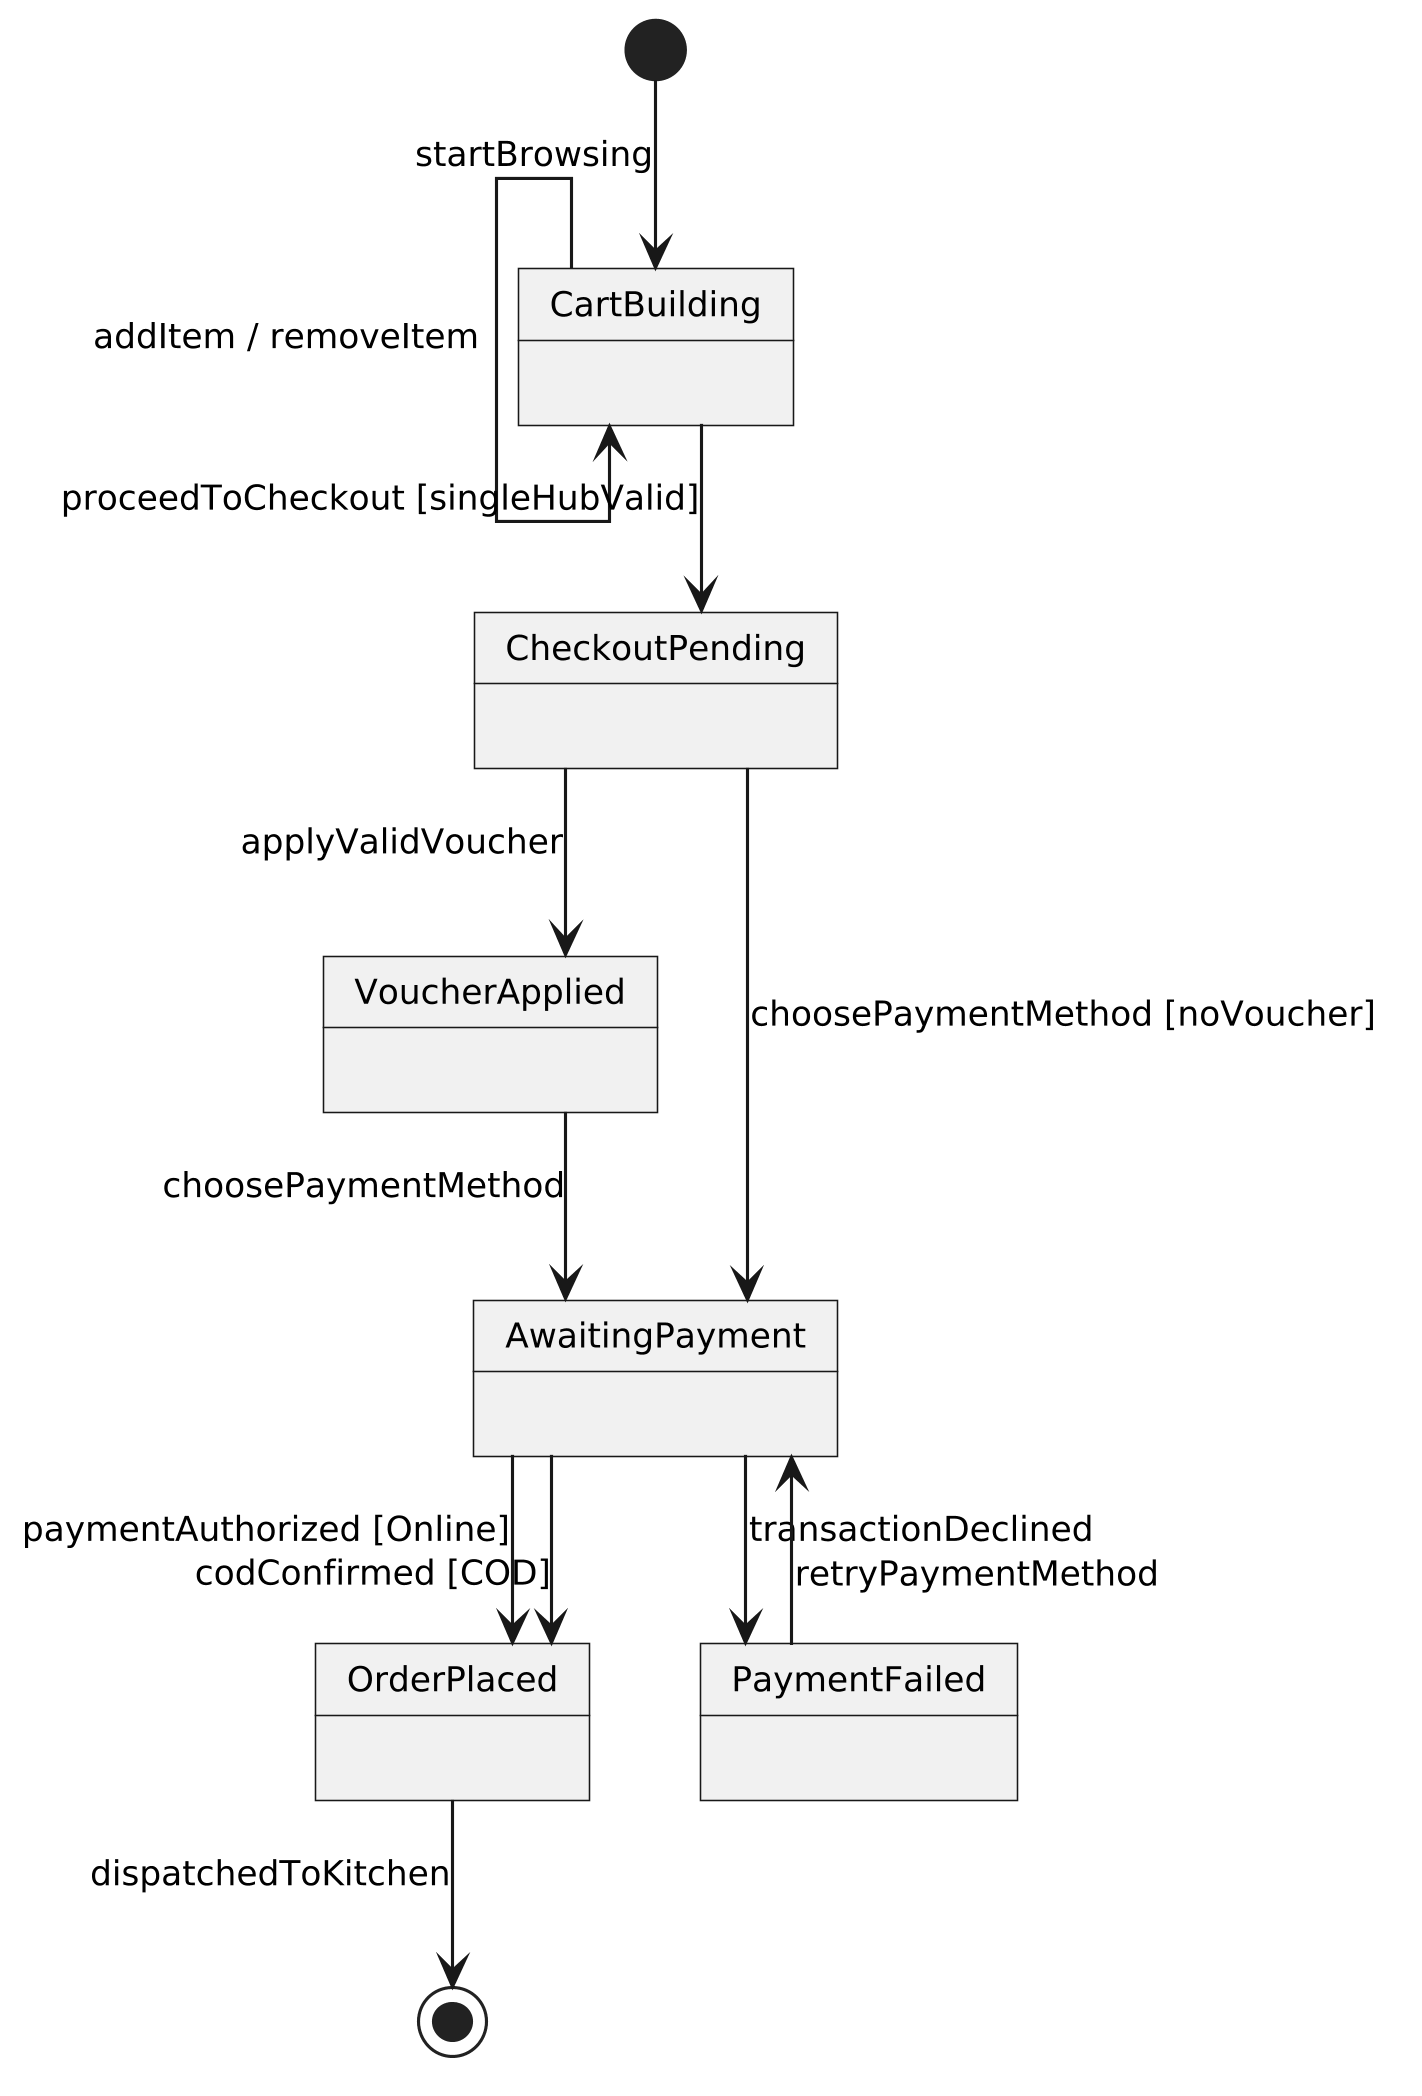

The diagram above was rendered by PlantUML. Its source (embedded in the PNG):
@startuml
skinparam monochrome true
skinparam shadowing false
skinparam backgroundColor #FFFFFF
skinparam defaultFontName Arial
skinparam defaultFontSize 11
skinparam roundCorner 0
skinparam dpi 300
skinparam linetype ortho

[*] --> CartBuilding : startBrowsing

CartBuilding --> CartBuilding : addItem / removeItem
CartBuilding --> CheckoutPending : proceedToCheckout [singleHubValid]

CheckoutPending --> VoucherApplied : applyValidVoucher
VoucherApplied --> AwaitingPayment : choosePaymentMethod
CheckoutPending --> AwaitingPayment : choosePaymentMethod [noVoucher]

AwaitingPayment --> OrderPlaced : paymentAuthorized [Online]
AwaitingPayment --> OrderPlaced : codConfirmed [COD]
AwaitingPayment --> PaymentFailed : transactionDeclined

PaymentFailed --> AwaitingPayment : retryPaymentMethod

OrderPlaced --> [*] : dispatchedToKitchen
@enduml